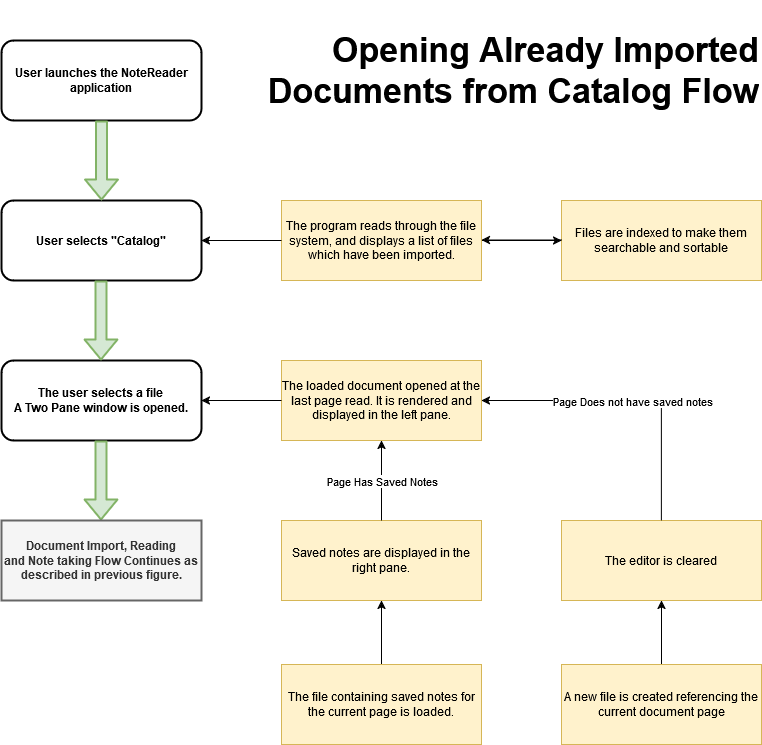

The diagram above was exported from draw.io. Its source (the exported page's mxGraphModel, read from the mxfile embedded in the PNG):
<mxGraphModel dx="2074" dy="1114" grid="1" gridSize="8" guides="1" tooltips="1" connect="1" arrows="1" fold="1" page="1" pageScale="1" pageWidth="827" pageHeight="1169" background="#ffffff" math="0" shadow="0">
  <root>
    <mxCell id="WIyWlLk6GJQsqaUBKTNV-0" />
    <mxCell id="WIyWlLk6GJQsqaUBKTNV-1" parent="WIyWlLk6GJQsqaUBKTNV-0" />
    <mxCell id="WIyWlLk6GJQsqaUBKTNV-3" value="User launches the NoteReader application" style="rounded=1;whiteSpace=wrap;html=1;fontSize=12;glass=0;strokeWidth=2;shadow=0;fontStyle=1" parent="WIyWlLk6GJQsqaUBKTNV-1" vertex="1">
      <mxGeometry x="40" y="40" width="200" height="80" as="geometry" />
    </mxCell>
    <mxCell id="ie1buafxKD4Rnn2oyefI-0" value="User selects &quot;Catalog&quot;" style="rounded=1;whiteSpace=wrap;html=1;fontSize=12;glass=0;strokeWidth=2;shadow=0;fontStyle=1" vertex="1" parent="WIyWlLk6GJQsqaUBKTNV-1">
      <mxGeometry x="40" y="200" width="200" height="80" as="geometry" />
    </mxCell>
    <mxCell id="ie1buafxKD4Rnn2oyefI-1" value="The loaded document opened at the last page read. It is rendered and displayed in the left pane." style="rounded=0;whiteSpace=wrap;html=1;fontSize=12;glass=0;strokeWidth=1;shadow=0;fillColor=#fff2cc;strokeColor=#d6b656;" vertex="1" parent="WIyWlLk6GJQsqaUBKTNV-1">
      <mxGeometry x="320" y="360" width="200" height="80" as="geometry" />
    </mxCell>
    <mxCell id="ie1buafxKD4Rnn2oyefI-4" value="&lt;h1&gt;Opening Already Imported Documents from Catalog Flow&lt;br&gt;&lt;/h1&gt;" style="text;html=1;whiteSpace=wrap;overflow=hidden;rounded=0;align=right;strokeWidth=1;verticalAlign=top;fontSize=17;" vertex="1" parent="WIyWlLk6GJQsqaUBKTNV-1">
      <mxGeometry x="256" width="544" height="190" as="geometry" />
    </mxCell>
    <mxCell id="ie1buafxKD4Rnn2oyefI-5" value="The user selects a file&lt;br&gt;A Two Pane window is opened." style="rounded=1;whiteSpace=wrap;html=1;fontSize=12;glass=0;strokeWidth=2;shadow=0;fontStyle=1" vertex="1" parent="WIyWlLk6GJQsqaUBKTNV-1">
      <mxGeometry x="40" y="360" width="200" height="80" as="geometry" />
    </mxCell>
    <mxCell id="ie1buafxKD4Rnn2oyefI-80" value="" style="edgeStyle=orthogonalEdgeStyle;rounded=0;orthogonalLoop=1;jettySize=auto;html=1;" edge="1" parent="WIyWlLk6GJQsqaUBKTNV-1" source="ie1buafxKD4Rnn2oyefI-10" target="ie1buafxKD4Rnn2oyefI-13">
      <mxGeometry relative="1" as="geometry" />
    </mxCell>
    <mxCell id="ie1buafxKD4Rnn2oyefI-10" value="The program reads through the file system, and displays a list of files which have been imported." style="rounded=0;whiteSpace=wrap;html=1;fontSize=12;glass=0;strokeWidth=1;shadow=0;fillColor=#fff2cc;strokeColor=#d6b656;" vertex="1" parent="WIyWlLk6GJQsqaUBKTNV-1">
      <mxGeometry x="320" y="200" width="200" height="80" as="geometry" />
    </mxCell>
    <mxCell id="ie1buafxKD4Rnn2oyefI-13" value="Files are indexed to make them searchable and sortable" style="rounded=0;whiteSpace=wrap;html=1;fontSize=12;glass=0;strokeWidth=1;shadow=0;fillColor=#fff2cc;strokeColor=#d6b656;" vertex="1" parent="WIyWlLk6GJQsqaUBKTNV-1">
      <mxGeometry x="600" y="200" width="200" height="80" as="geometry" />
    </mxCell>
    <mxCell id="ie1buafxKD4Rnn2oyefI-28" value="" style="shape=flexArrow;endArrow=classic;html=1;rounded=1;exitX=0.5;exitY=1;exitDx=0;exitDy=0;entryX=0.5;entryY=0;entryDx=0;entryDy=0;strokeWidth=2;fillColor=#d5e8d4;strokeColor=#82b366;" edge="1" parent="WIyWlLk6GJQsqaUBKTNV-1" source="WIyWlLk6GJQsqaUBKTNV-3" target="ie1buafxKD4Rnn2oyefI-0">
      <mxGeometry width="50" height="50" relative="1" as="geometry">
        <mxPoint x="310" y="590" as="sourcePoint" />
        <mxPoint x="360" y="540" as="targetPoint" />
      </mxGeometry>
    </mxCell>
    <mxCell id="ie1buafxKD4Rnn2oyefI-29" value="" style="shape=flexArrow;endArrow=classic;html=1;rounded=1;exitX=0.5;exitY=1;exitDx=0;exitDy=0;entryX=0.5;entryY=0;entryDx=0;entryDy=0;strokeWidth=2;fillColor=#d5e8d4;strokeColor=#82b366;" edge="1" parent="WIyWlLk6GJQsqaUBKTNV-1">
      <mxGeometry width="50" height="50" relative="1" as="geometry">
        <mxPoint x="139.5" y="280" as="sourcePoint" />
        <mxPoint x="139.5" y="360" as="targetPoint" />
      </mxGeometry>
    </mxCell>
    <mxCell id="ie1buafxKD4Rnn2oyefI-30" value="" style="shape=flexArrow;endArrow=classic;html=1;rounded=1;exitX=0.5;exitY=1;exitDx=0;exitDy=0;entryX=0.5;entryY=0;entryDx=0;entryDy=0;strokeWidth=2;fillColor=#d5e8d4;strokeColor=#82b366;" edge="1" parent="WIyWlLk6GJQsqaUBKTNV-1">
      <mxGeometry width="50" height="50" relative="1" as="geometry">
        <mxPoint x="139.5" y="440" as="sourcePoint" />
        <mxPoint x="139.5" y="520" as="targetPoint" />
      </mxGeometry>
    </mxCell>
    <mxCell id="ie1buafxKD4Rnn2oyefI-40" value="" style="endArrow=classic;html=1;rounded=0;entryX=0;entryY=0.5;entryDx=0;entryDy=0;exitX=0;exitY=0.5;exitDx=0;exitDy=0;" edge="1" parent="WIyWlLk6GJQsqaUBKTNV-1" source="ie1buafxKD4Rnn2oyefI-10">
      <mxGeometry width="50" height="50" relative="1" as="geometry">
        <mxPoint x="350" y="570" as="sourcePoint" />
        <mxPoint x="240" y="240" as="targetPoint" />
      </mxGeometry>
    </mxCell>
    <mxCell id="ie1buafxKD4Rnn2oyefI-41" value="" style="endArrow=classic;html=1;rounded=0;exitX=1;exitY=0.5;exitDx=0;exitDy=0;entryX=0;entryY=0.5;entryDx=0;entryDy=0;" edge="1" parent="WIyWlLk6GJQsqaUBKTNV-1">
      <mxGeometry width="50" height="50" relative="1" as="geometry">
        <mxPoint x="600" y="239.5" as="sourcePoint" />
        <mxPoint x="520" y="239.5" as="targetPoint" />
      </mxGeometry>
    </mxCell>
    <mxCell id="ie1buafxKD4Rnn2oyefI-48" value="" style="endArrow=classic;html=1;rounded=0;entryX=1;entryY=0.5;entryDx=0;entryDy=0;exitX=0;exitY=0.5;exitDx=0;exitDy=0;" edge="1" parent="WIyWlLk6GJQsqaUBKTNV-1" source="ie1buafxKD4Rnn2oyefI-1" target="ie1buafxKD4Rnn2oyefI-5">
      <mxGeometry width="50" height="50" relative="1" as="geometry">
        <mxPoint x="310" y="400" as="sourcePoint" />
        <mxPoint x="250" y="400" as="targetPoint" />
      </mxGeometry>
    </mxCell>
    <mxCell id="ie1buafxKD4Rnn2oyefI-81" value="Saved notes are displayed in the right pane." style="rounded=0;whiteSpace=wrap;html=1;fontSize=12;glass=0;strokeWidth=1;shadow=0;fillColor=#fff2cc;strokeColor=#d6b656;" vertex="1" parent="WIyWlLk6GJQsqaUBKTNV-1">
      <mxGeometry x="320" y="520" width="200" height="80" as="geometry" />
    </mxCell>
    <mxCell id="ie1buafxKD4Rnn2oyefI-86" value="" style="edgeStyle=orthogonalEdgeStyle;rounded=0;orthogonalLoop=1;jettySize=auto;html=1;" edge="1" parent="WIyWlLk6GJQsqaUBKTNV-1" source="ie1buafxKD4Rnn2oyefI-82" target="ie1buafxKD4Rnn2oyefI-81">
      <mxGeometry relative="1" as="geometry" />
    </mxCell>
    <mxCell id="ie1buafxKD4Rnn2oyefI-82" value="The file containing saved notes for the current page is loaded." style="rounded=0;whiteSpace=wrap;html=1;fontSize=12;glass=0;strokeWidth=1;shadow=0;fillColor=#fff2cc;strokeColor=#d6b656;" vertex="1" parent="WIyWlLk6GJQsqaUBKTNV-1">
      <mxGeometry x="320" y="664" width="200" height="80" as="geometry" />
    </mxCell>
    <mxCell id="ie1buafxKD4Rnn2oyefI-83" value="Document Import, Reading&lt;br&gt;and Note taking Flow Continues as described in previous figure." style="rounded=0;whiteSpace=wrap;html=1;fontSize=12;glass=0;strokeWidth=2;shadow=0;fontStyle=1;fillColor=#f5f5f5;fontColor=#333333;strokeColor=#666666;" vertex="1" parent="WIyWlLk6GJQsqaUBKTNV-1">
      <mxGeometry x="40" y="520" width="200" height="80" as="geometry" />
    </mxCell>
    <mxCell id="ie1buafxKD4Rnn2oyefI-84" value="" style="endArrow=classic;html=1;rounded=0;entryX=0.5;entryY=1;entryDx=0;entryDy=0;exitX=0.5;exitY=0;exitDx=0;exitDy=0;" edge="1" parent="WIyWlLk6GJQsqaUBKTNV-1" source="ie1buafxKD4Rnn2oyefI-81" target="ie1buafxKD4Rnn2oyefI-1">
      <mxGeometry relative="1" as="geometry">
        <mxPoint x="280" y="576" as="sourcePoint" />
        <mxPoint x="380" y="576" as="targetPoint" />
      </mxGeometry>
    </mxCell>
    <mxCell id="ie1buafxKD4Rnn2oyefI-85" value="Page Has Saved Notes" style="edgeLabel;resizable=0;html=1;;align=center;verticalAlign=middle;" connectable="0" vertex="1" parent="ie1buafxKD4Rnn2oyefI-84">
      <mxGeometry relative="1" as="geometry" />
    </mxCell>
    <mxCell id="ie1buafxKD4Rnn2oyefI-87" value="The editor is cleared" style="rounded=0;whiteSpace=wrap;html=1;fontSize=12;glass=0;strokeWidth=1;shadow=0;fillColor=#fff2cc;strokeColor=#d6b656;" vertex="1" parent="WIyWlLk6GJQsqaUBKTNV-1">
      <mxGeometry x="600" y="520" width="200" height="80" as="geometry" />
    </mxCell>
    <mxCell id="ie1buafxKD4Rnn2oyefI-88" value="" style="edgeStyle=orthogonalEdgeStyle;rounded=0;orthogonalLoop=1;jettySize=auto;html=1;" edge="1" parent="WIyWlLk6GJQsqaUBKTNV-1" source="ie1buafxKD4Rnn2oyefI-89" target="ie1buafxKD4Rnn2oyefI-87">
      <mxGeometry relative="1" as="geometry" />
    </mxCell>
    <mxCell id="ie1buafxKD4Rnn2oyefI-89" value="A new file is created referencing the current document page" style="rounded=0;whiteSpace=wrap;html=1;fontSize=12;glass=0;strokeWidth=1;shadow=0;fillColor=#fff2cc;strokeColor=#d6b656;" vertex="1" parent="WIyWlLk6GJQsqaUBKTNV-1">
      <mxGeometry x="600" y="664" width="200" height="80" as="geometry" />
    </mxCell>
    <mxCell id="ie1buafxKD4Rnn2oyefI-90" value="" style="endArrow=classic;html=1;rounded=0;entryX=1;entryY=0.5;entryDx=0;entryDy=0;exitX=0.5;exitY=0;exitDx=0;exitDy=0;" edge="1" parent="WIyWlLk6GJQsqaUBKTNV-1" source="ie1buafxKD4Rnn2oyefI-87" target="ie1buafxKD4Rnn2oyefI-1">
      <mxGeometry relative="1" as="geometry">
        <mxPoint x="280" y="576" as="sourcePoint" />
        <mxPoint x="380" y="576" as="targetPoint" />
        <Array as="points">
          <mxPoint x="700" y="400" />
        </Array>
      </mxGeometry>
    </mxCell>
    <mxCell id="ie1buafxKD4Rnn2oyefI-91" value="Page Does not have saved notes" style="edgeLabel;resizable=0;html=1;;align=center;verticalAlign=middle;" connectable="0" vertex="1" parent="ie1buafxKD4Rnn2oyefI-90">
      <mxGeometry relative="1" as="geometry" />
    </mxCell>
  </root>
</mxGraphModel>